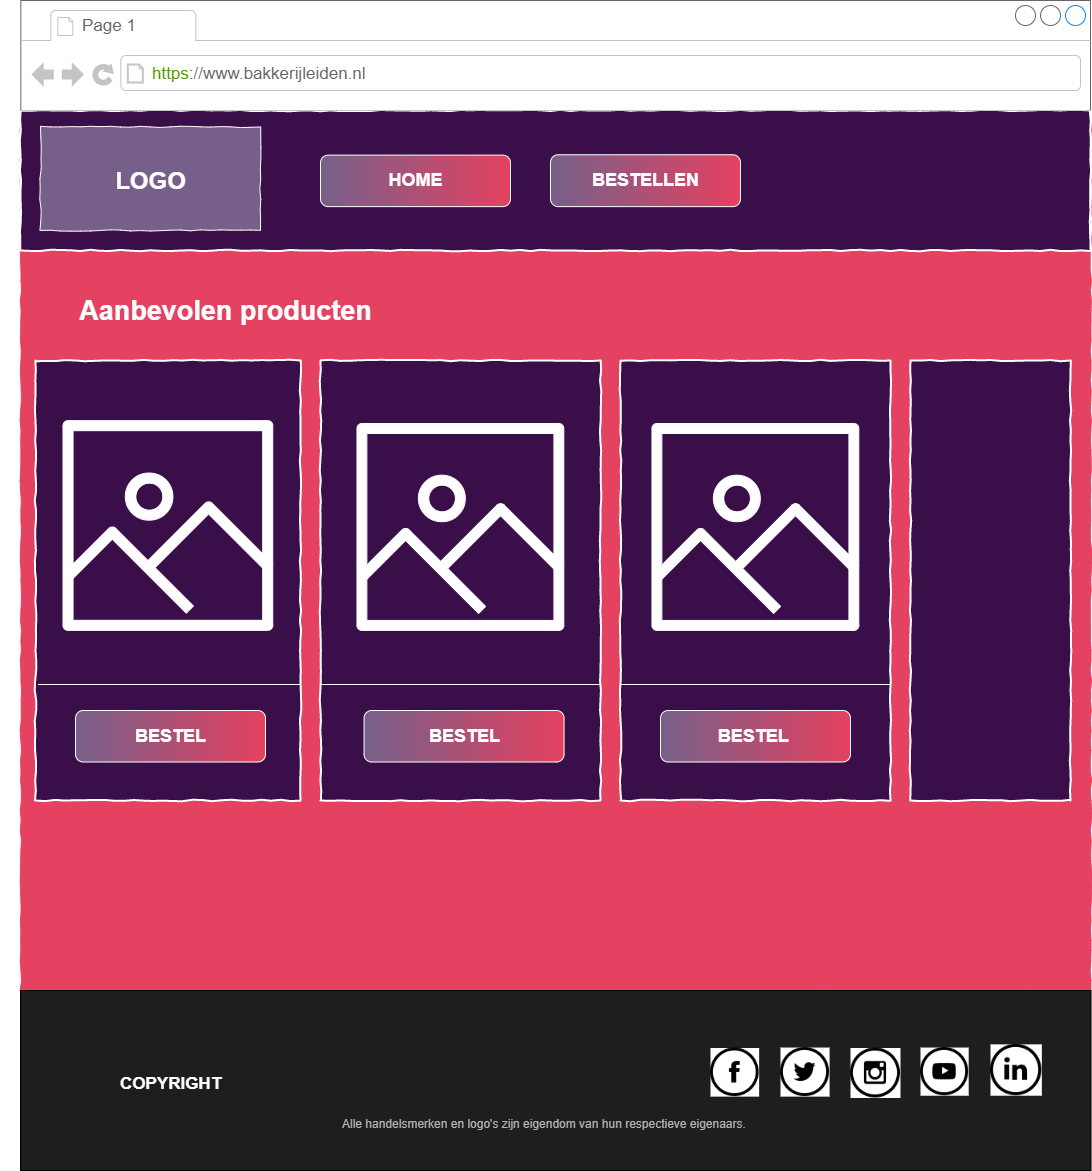

The diagram above was exported from draw.io. Its source (the exported page's mxGraphModel, read from the mxfile embedded in the PNG):
<mxGraphModel dx="3238" dy="1118" grid="1" gridSize="10" guides="1" tooltips="1" connect="1" arrows="1" fold="1" page="1" pageScale="1" pageWidth="850" pageHeight="1100" math="0" shadow="0">
  <root>
    <mxCell id="0" />
    <mxCell id="1" parent="0" />
    <mxCell id="uPuhLUNEvg4JKcwQC2u9-1" value="" style="whiteSpace=wrap;html=1;rounded=0;shadow=0;labelBackgroundColor=none;strokeColor=#e54160;strokeWidth=1;fillColor=#e54160;fontFamily=Verdana;fontSize=12;fontColor=#000000;align=center;comic=1;" parent="1" vertex="1">
      <mxGeometry x="-59.669999999999995" y="280" width="1070" height="870" as="geometry" />
    </mxCell>
    <mxCell id="uPuhLUNEvg4JKcwQC2u9-3" value="" style="html=1;whiteSpace=wrap;comic=1;strokeWidth=2;fontFamily=Comic Sans MS;fontStyle=1;strokeColor=#FFFFFF;fillColor=#3a0f49;" parent="1" vertex="1">
      <mxGeometry x="-60" y="270" width="1070" height="140" as="geometry" />
    </mxCell>
    <mxCell id="uPuhLUNEvg4JKcwQC2u9-4" value="" style="line;strokeWidth=2;html=1;fillColor=#FFFFFF;strokeColor=#999999;" parent="1" vertex="1">
      <mxGeometry x="-60" y="400" width="1060.33" as="geometry" />
    </mxCell>
    <mxCell id="uPuhLUNEvg4JKcwQC2u9-22" value="" style="shape=rect;shadow=0;" parent="1" vertex="1">
      <mxGeometry x="-60" y="1150" width="1070.33" height="180" as="geometry" />
    </mxCell>
    <mxCell id="uPuhLUNEvg4JKcwQC2u9-23" value="" style="shape=rect;fontSize=12;dashed=0;fillColor=#1e1e1e;fontColor=#FFFFFF;fontStyle=1" parent="uPuhLUNEvg4JKcwQC2u9-22" vertex="1">
      <mxGeometry x="0.33" width="1070" height="180" as="geometry" />
    </mxCell>
    <mxCell id="aJmmcTjXgdhwpOFDRi37-1" value="" style="shape=image;html=1;verticalAlign=top;verticalLabelPosition=bottom;labelBackgroundColor=#ffffff;imageAspect=0;aspect=fixed;image=https://cdn3.iconfinder.com/data/icons/peelicons-vol-1/50/Facebook-128.png;strokeColor=#000000;fillColor=#ffffff;imageBorder=none;imageBackground=#ffffff;" parent="uPuhLUNEvg4JKcwQC2u9-22" vertex="1">
      <mxGeometry x="690" y="57.5" width="48.63636363636363" height="48.63636363636363" as="geometry" />
    </mxCell>
    <mxCell id="aJmmcTjXgdhwpOFDRi37-2" value="" style="shape=image;html=1;verticalAlign=top;verticalLabelPosition=bottom;labelBackgroundColor=#ffffff;imageAspect=0;aspect=fixed;image=https://cdn3.iconfinder.com/data/icons/peelicons-vol-1/50/Twitter-128.png;strokeColor=#000000;fillColor=#ffffff;imageBackground=#ffffff;" parent="uPuhLUNEvg4JKcwQC2u9-22" vertex="1">
      <mxGeometry x="760" y="57.04545454545455" width="49.090909090909086" height="49.090909090909086" as="geometry" />
    </mxCell>
    <mxCell id="aJmmcTjXgdhwpOFDRi37-3" value="" style="shape=image;html=1;verticalAlign=top;verticalLabelPosition=bottom;labelBackgroundColor=#ffffff;imageAspect=0;aspect=fixed;image=https://cdn3.iconfinder.com/data/icons/peelicons-vol-1/50/Intsagram-128.png;strokeColor=#000000;fillColor=#ffffff;imageBackground=#ffffff;" parent="uPuhLUNEvg4JKcwQC2u9-22" vertex="1">
      <mxGeometry x="830" y="57.5" width="50" height="50" as="geometry" />
    </mxCell>
    <mxCell id="aJmmcTjXgdhwpOFDRi37-4" value="" style="shape=image;html=1;verticalAlign=top;verticalLabelPosition=bottom;labelBackgroundColor=#ffffff;imageAspect=0;aspect=fixed;image=https://cdn3.iconfinder.com/data/icons/peelicons-vol-1/50/YouTube-128.png;strokeColor=#000000;fillColor=#ffffff;imageBackground=#ffffff;" parent="uPuhLUNEvg4JKcwQC2u9-22" vertex="1">
      <mxGeometry x="900" y="57.04545454545455" width="48.18181818181818" height="48.18181818181818" as="geometry" />
    </mxCell>
    <mxCell id="aJmmcTjXgdhwpOFDRi37-5" value="" style="shape=image;html=1;verticalAlign=top;verticalLabelPosition=bottom;labelBackgroundColor=#ffffff;imageAspect=0;aspect=fixed;image=https://cdn3.iconfinder.com/data/icons/peelicons-vol-1/50/LinkedIn-128.png;strokeColor=#000000;fillColor=#ffffff;imageBackground=#ffffff;" parent="uPuhLUNEvg4JKcwQC2u9-22" vertex="1">
      <mxGeometry x="970" y="53.86363636363636" width="51.36363636363636" height="51.36363636363636" as="geometry" />
    </mxCell>
    <mxCell id="aJmmcTjXgdhwpOFDRi37-9" value="&lt;font color=&quot;#ffffff&quot; style=&quot;font-size: 17px&quot;&gt;COPYRIGHT&lt;/font&gt;" style="text;html=1;fontSize=24;fontStyle=1;verticalAlign=middle;align=center;" parent="uPuhLUNEvg4JKcwQC2u9-22" vertex="1">
      <mxGeometry x="100" y="71.81363636363636" width="100" height="36.36363636363636" as="geometry" />
    </mxCell>
    <mxCell id="AIxi_99FG7FIn4zMZIl6-22" value="&lt;font color=&quot;#b3b3b3&quot;&gt;Alle handelsmerken en logo's zijn eigendom van hun respectieve eigenaars.&lt;/font&gt;" style="text;html=1;fontSize=12;" parent="uPuhLUNEvg4JKcwQC2u9-22" vertex="1">
      <mxGeometry x="320" y="120.00181818181817" width="414.84" height="27.272727272727273" as="geometry" />
    </mxCell>
    <mxCell id="uPuhLUNEvg4JKcwQC2u9-24" value="&lt;h2&gt;HOME&lt;/h2&gt;" style="rounded=1;html=1;align=center;verticalAlign=middle;fontStyle=0;fontSize=12;strokeColor=#FFFFFF;fillColor=#76608a;fontColor=#ffffff;gradientColor=#E54160;gradientDirection=east;" parent="1" vertex="1">
      <mxGeometry x="240" y="314.62" width="190" height="51.5" as="geometry" />
    </mxCell>
    <mxCell id="uPuhLUNEvg4JKcwQC2u9-2" value="" style="whiteSpace=wrap;html=1;rounded=0;shadow=0;labelBackgroundColor=none;strokeWidth=1;fontFamily=Verdana;fontSize=28;align=center;comic=1;strokeColor=#FFFFFF;fillColor=#76608a;fontColor=#ffffff;" parent="1" vertex="1">
      <mxGeometry x="-40" y="286.46" width="220" height="103.49" as="geometry" />
    </mxCell>
    <mxCell id="uPuhLUNEvg4JKcwQC2u9-31" value="" style="html=1;whiteSpace=wrap;comic=1;strokeWidth=2;fontFamily=Comic Sans MS;fontStyle=1;strokeColor=#FFFFFF;fillColor=#3a0f49;" parent="1" vertex="1">
      <mxGeometry x="-45" y="520" width="265" height="440" as="geometry" />
    </mxCell>
    <mxCell id="uPuhLUNEvg4JKcwQC2u9-32" value="&lt;h2&gt;BESTELLEN&lt;/h2&gt;" style="rounded=1;html=1;align=center;verticalAlign=middle;fontStyle=0;fontSize=12;strokeColor=#FFFFFF;fillColor=#76608a;fontColor=#ffffff;gradientColor=#E54160;gradientDirection=east;" parent="1" vertex="1">
      <mxGeometry x="470" y="314.25" width="190" height="51.87" as="geometry" />
    </mxCell>
    <mxCell id="uPuhLUNEvg4JKcwQC2u9-38" value="" style="pointerEvents=1;shadow=0;dashed=0;html=1;strokeColor=none;labelPosition=center;verticalLabelPosition=bottom;verticalAlign=top;align=center;fillColor=#E54160;shape=mxgraph.mscae.intune.update;fontColor=#FFFFFF;" parent="1" vertex="1">
      <mxGeometry x="760" y="671.75" width="30" height="26.5" as="geometry" />
    </mxCell>
    <mxCell id="uPuhLUNEvg4JKcwQC2u9-52" value="" style="pointerEvents=1;shadow=0;dashed=0;html=1;strokeColor=none;labelPosition=center;verticalLabelPosition=bottom;verticalAlign=top;align=center;fillColor=#E54160;shape=mxgraph.mscae.intune.update;fontColor=#FFFFFF;" parent="1" vertex="1">
      <mxGeometry x="520" y="736.13" width="40" height="39.25" as="geometry" />
    </mxCell>
    <mxCell id="aJmmcTjXgdhwpOFDRi37-18" value="&lt;font color=&quot;#ffffff&quot;&gt;LOGO&lt;/font&gt;" style="text;html=1;fontSize=24;fontStyle=1;verticalAlign=middle;align=center;" parent="1" vertex="1">
      <mxGeometry x="20" y="320" width="100" height="40" as="geometry" />
    </mxCell>
    <mxCell id="aJmmcTjXgdhwpOFDRi37-19" value="&lt;font color=&quot;#ffffff&quot;&gt;&lt;span style=&quot;font-size: 27px&quot;&gt;Aanbevolen producten&lt;/span&gt;&lt;/font&gt;" style="text;html=1;fontSize=24;fontStyle=1;verticalAlign=middle;align=center;fillColor=none;" parent="1" vertex="1">
      <mxGeometry x="-80" y="450" width="450" height="40" as="geometry" />
    </mxCell>
    <mxCell id="AIxi_99FG7FIn4zMZIl6-3" value="" style="strokeWidth=1;shadow=0;dashed=0;align=center;html=1;shape=mxgraph.mockup.containers.browserWindow;rSize=0;strokeColor=#666666;strokeColor2=#008cff;strokeColor3=#c4c4c4;mainText=,;recursiveResize=0;" parent="1" vertex="1">
      <mxGeometry x="-59.67" y="160" width="1069.67" height="110" as="geometry" />
    </mxCell>
    <mxCell id="AIxi_99FG7FIn4zMZIl6-4" value="Page 1" style="strokeWidth=1;shadow=0;dashed=0;align=center;html=1;shape=mxgraph.mockup.containers.anchor;fontSize=17;fontColor=#666666;align=left;" parent="AIxi_99FG7FIn4zMZIl6-3" vertex="1">
      <mxGeometry x="60" y="12" width="110" height="26" as="geometry" />
    </mxCell>
    <mxCell id="AIxi_99FG7FIn4zMZIl6-5" value="&lt;font color=&quot;#4d9900&quot;&gt;https&lt;/font&gt;://www.bakkerijleiden.nl" style="strokeWidth=1;shadow=0;dashed=0;align=center;html=1;shape=mxgraph.mockup.containers.anchor;rSize=0;fontSize=17;fontColor=#666666;align=left;" parent="AIxi_99FG7FIn4zMZIl6-3" vertex="1">
      <mxGeometry x="130" y="60" width="250" height="26" as="geometry" />
    </mxCell>
    <mxCell id="2iwZ2aJkaKk_37WH_GLR-2" value="" style="html=1;whiteSpace=wrap;comic=1;strokeWidth=2;fontFamily=Comic Sans MS;fontStyle=1;strokeColor=#FFFFFF;fillColor=#3a0f49;" vertex="1" parent="1">
      <mxGeometry x="240" y="520" width="280" height="440" as="geometry" />
    </mxCell>
    <mxCell id="2iwZ2aJkaKk_37WH_GLR-3" value="" style="html=1;whiteSpace=wrap;comic=1;strokeWidth=2;fontFamily=Comic Sans MS;fontStyle=1;strokeColor=#FFFFFF;fillColor=#3a0f49;" vertex="1" parent="1">
      <mxGeometry x="540" y="520" width="270" height="440" as="geometry" />
    </mxCell>
    <mxCell id="AIxi_99FG7FIn4zMZIl6-9" value="" style="outlineConnect=0;dashed=0;verticalLabelPosition=bottom;verticalAlign=top;align=center;html=1;fontSize=12;fontStyle=0;aspect=fixed;pointerEvents=1;shape=mxgraph.aws4.container_registry_image;strokeWidth=1;strokeColor=#FFFFFF;" parent="1" vertex="1">
      <mxGeometry x="-17.5" y="580" width="210" height="210" as="geometry" />
    </mxCell>
    <mxCell id="2iwZ2aJkaKk_37WH_GLR-6" value="" style="outlineConnect=0;dashed=0;verticalLabelPosition=bottom;verticalAlign=top;align=center;html=1;fontSize=12;fontStyle=0;aspect=fixed;pointerEvents=1;shape=mxgraph.aws4.container_registry_image;strokeWidth=1;strokeColor=#FFFFFF;" vertex="1" parent="1">
      <mxGeometry x="276.44" y="582.88" width="207.12" height="207.12" as="geometry" />
    </mxCell>
    <mxCell id="2iwZ2aJkaKk_37WH_GLR-7" value="" style="outlineConnect=0;dashed=0;verticalLabelPosition=bottom;verticalAlign=top;align=center;html=1;fontSize=12;fontStyle=0;aspect=fixed;pointerEvents=1;shape=mxgraph.aws4.container_registry_image;strokeWidth=1;strokeColor=#FFFFFF;" vertex="1" parent="1">
      <mxGeometry x="571.4399999999999" y="582.88" width="207.12" height="207.12" as="geometry" />
    </mxCell>
    <mxCell id="2iwZ2aJkaKk_37WH_GLR-8" value="" style="html=1;whiteSpace=wrap;comic=1;strokeWidth=2;fontFamily=Comic Sans MS;fontStyle=1;strokeColor=#FFFFFF;fillColor=#3a0f49;" vertex="1" parent="1">
      <mxGeometry x="830" y="520" width="160" height="440" as="geometry" />
    </mxCell>
    <mxCell id="2iwZ2aJkaKk_37WH_GLR-15" value="&lt;h2&gt;BESTEL&lt;/h2&gt;" style="rounded=1;html=1;align=center;verticalAlign=middle;fontStyle=0;fontSize=12;strokeColor=#FFFFFF;fillColor=#76608a;fontColor=#ffffff;gradientColor=#E54160;gradientDirection=east;" vertex="1" parent="1">
      <mxGeometry x="-4.999999999999998" y="870" width="190" height="51.5" as="geometry" />
    </mxCell>
    <mxCell id="2iwZ2aJkaKk_37WH_GLR-16" value="&lt;h2&gt;BESTEL&lt;/h2&gt;" style="rounded=1;html=1;align=center;verticalAlign=middle;fontStyle=0;fontSize=12;strokeColor=#FFFFFF;fillColor=#76608a;fontColor=#ffffff;gradientColor=#E54160;gradientDirection=east;" vertex="1" parent="1">
      <mxGeometry x="283.56" y="870" width="200" height="51.5" as="geometry" />
    </mxCell>
    <mxCell id="2iwZ2aJkaKk_37WH_GLR-17" value="&lt;h2&gt;BESTEL&amp;nbsp;&lt;/h2&gt;" style="rounded=1;html=1;align=center;verticalAlign=middle;fontStyle=0;fontSize=12;strokeColor=#FFFFFF;fillColor=#76608a;fontColor=#ffffff;gradientColor=#E54160;gradientDirection=east;" vertex="1" parent="1">
      <mxGeometry x="580" y="870" width="190" height="51.5" as="geometry" />
    </mxCell>
    <mxCell id="2iwZ2aJkaKk_37WH_GLR-19" value="" style="line;strokeWidth=1;align=left;verticalAlign=middle;spacingTop=-1;spacingLeft=3;spacingRight=3;rotatable=0;labelPosition=right;points=[];portConstraint=eastwest;fontSize=12;strokeColor=#FFFFFF;" vertex="1" parent="1">
      <mxGeometry x="-42.5" y="840" width="262.5" height="8" as="geometry" />
    </mxCell>
    <mxCell id="2iwZ2aJkaKk_37WH_GLR-20" value="" style="line;strokeWidth=1;align=left;verticalAlign=middle;spacingTop=-1;spacingLeft=3;spacingRight=3;rotatable=0;labelPosition=right;points=[];portConstraint=eastwest;fontSize=12;strokeColor=#FFFFFF;" vertex="1" parent="1">
      <mxGeometry x="240" y="840" width="280" height="8" as="geometry" />
    </mxCell>
    <mxCell id="2iwZ2aJkaKk_37WH_GLR-21" value="" style="line;strokeWidth=1;align=left;verticalAlign=middle;spacingTop=-1;spacingLeft=3;spacingRight=3;rotatable=0;labelPosition=right;points=[];portConstraint=eastwest;fontSize=12;strokeColor=#FFFFFF;" vertex="1" parent="1">
      <mxGeometry x="540" y="840" width="270" height="8" as="geometry" />
    </mxCell>
  </root>
</mxGraphModel>